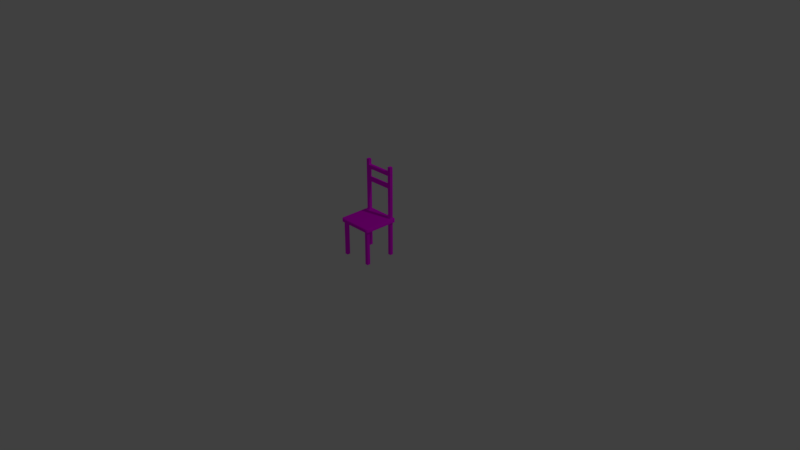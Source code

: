 # Source: chair.blend  (saved by Blender 2.79.0; exported with 4.5.12 LTS)
import bpy
from mathutils import Matrix  # noqa: F401  (used for matrix-valued properties, if any)

bpy.ops.wm.read_factory_settings(use_empty=True)
scene = bpy.context.scene
scene.name = 'Scene'

# ---- collections
col_collection_1 = bpy.data.collections.new('Collection 1'); scene.collection.children.link(col_collection_1)

# ---- images (referenced by path relative to the original .blend; pixels are not part of the script)
import os
ASSET_DIR = os.environ.get("B2B_ASSET_DIR", "")  # directory of the original .blend (textures are referenced by path, not embedded)
HERE = os.path.dirname(os.path.abspath(__file__))  # packed textures are extracted next to this script under _unpacked/

def load_image(name, relpath, width, height, colorspace="sRGB"):
    """Load a texture the original file referenced (path relative to the .blend, or extracted next to this script)."""
    p = next((c for c in (os.path.join(HERE, relpath), os.path.join(ASSET_DIR, relpath)) if relpath and os.path.exists(c)), "")
    if p:
        img = bpy.data.images.load(p, check_existing=True)
        img.name = name
    else:  # same state as the original file: an image datablock whose file is absent (Cycles renders it pink)
        img = bpy.data.images.new(name, width, height)
        img.source = "FILE"
        img.filepath = "//" + (relpath or name)
    img.colorspace_settings.name = colorspace
    return img
img_floor_wood_2_diff_png = load_image('floor_wood_2_diff.png', 'walls/floor_wood_2_diff.png', 1024, 1024, 'sRGB')

# ---- materials (node trees are filled in below, after node groups)
mat_material_001 = bpy.data.materials.new('Material.001')
mat_material_001.alpha_threshold = 0.0
mat_material_001.roughness = 0.5

# ---- material node trees
mat_material_001.use_nodes = True; mat_material_001.node_tree.nodes.clear()
_N = mat_material_001.node_tree.nodes; _L = mat_material_001.node_tree.links
n0 = _N.new('ShaderNodeOutputMaterial'); n0.name = 'Material Output'; n0.location = (300, 300)
n1 = _N.new('ShaderNodeBsdfDiffuse'); n1.name = 'Diffuse BSDF'; n1.location = (10, 300)
n2 = _N.new('ShaderNodeTexImage'); n2.name = 'Image Texture'; n2.location = (-180, 300)
n2.width = 140
n2.image = img_floor_wood_2_diff_png
_L.new(n1.outputs[0], n0.inputs[0])
_L.new(n2.outputs[0], n1.inputs[0])
n0.is_active_output = True

# ---- world
world_world = bpy.data.worlds.new('World'); scene.world = world_world
world_world.color = (0.05088, 0.05088, 0.05088)
world_world.use_sun_shadow = False
world_world.sun_shadow_jitter_overblur = 0.0
world_world.cycles.sampling_method = 'MANUAL'

# ---- cameras
cam_camera = bpy.data.cameras.new('Camera')
cam_camera.clip_end = 100.0
cam_camera.lens = 35.0
cam_camera.sensor_width = 32.0
cam_camera.sensor_height = 18.0
cam_camera.ortho_scale = 7.314
cam_camera.dof.focus_distance = 0.0

# ---- lights
light_lamp = bpy.data.lights.new('Lamp', 'POINT')
light_lamp.transmission_factor = 0.0
light_lamp.cutoff_distance = 30.0
light_lamp.energy = 100.0
light_lamp.shadow_buffer_clip_start = 1.001
light_lamp.shadow_soft_size = 0.1
light_lamp.shadow_maximum_resolution = 0.006
light_lamp.use_absolute_resolution = True

# ---- meshes
me_cube_001 = bpy.data.meshes.new('Cube.001')
me_cube_001.from_pydata([(0.2701, -0.27, 5.216), (0.3001, -0.27, 5.246), (0.2701, -0.3, 5.246), (0.2851, -0.27, 5.22), (0.2701, -0.285, 5.22), (0.2844, -0.2844, 5.224), (0.2961, -0.285, 5.246), (0.2961, -0.27, 5.231), (0.2922, -0.2844, 5.232), (0.2701, -0.296, 5.231), (0.2851, -0.296, 5.246), (0.2844, -0.2921, 5.232), (-0.2699, -0.27, 5.216), (-0.2699, -0.3, 5.246), (-0.2999, -0.27, 5.246), (-0.2699, -0.285, 5.22), (-0.2849, -0.27, 5.22), (-0.2843, -0.2844, 5.224), (-0.2849, -0.296, 5.246), (-0.2699, -0.296, 5.231), (-0.2843, -0.2921, 5.232), (-0.2959, -0.27, 5.231), (-0.2959, -0.285, 5.246), (-0.292, -0.2844, 5.232), (0.2701, 0.27, 5.216), (0.2701, 0.3, 5.246), (0.3001, 0.27, 5.246), (0.2701, 0.285, 5.22), (0.2851, 0.27, 5.22), (0.2844, 0.2843, 5.224), (0.2851, 0.296, 5.246), (0.2701, 0.296, 5.231), (0.2844, 0.2921, 5.232), (0.2961, 0.27, 5.231), (0.2961, 0.285, 5.246), (0.2922, 0.2843, 5.232), (0.2701, 0.27, 5.816), (-0.2699, 0.27, 5.216), (-0.2999, 0.27, 5.246), (-0.2699, 0.3, 5.246), (-0.2849, 0.27, 5.22), (-0.2699, 0.285, 5.22), (-0.2843, 0.2843, 5.224), (-0.2959, 0.285, 5.246), (-0.2959, 0.27, 5.231), (-0.292, 0.2843, 5.232), (-0.2699, 0.296, 5.231), (-0.2849, 0.296, 5.246), (-0.2843, 0.2921, 5.232), (-0.2699, 0.27, 5.816), (-0.2699, 0.216, 5.216), (-0.2849, 0.216, 5.22), (-0.2959, 0.216, 5.231), (-0.2999, 0.216, 5.246), (-0.2699, 0.216, 5.816), (0.2701, 0.216, 5.216), (0.2851, 0.216, 5.22), (0.2961, 0.216, 5.231), (0.3001, 0.216, 5.246), (0.2701, 0.216, 5.816), (-0.2699, -0.216, 5.216), (0.2851, -0.216, 5.22), (0.2961, -0.216, 5.231), (0.3001, -0.216, 5.246), (-0.2849, -0.216, 5.22), (-0.2959, -0.216, 5.231), (-0.2999, -0.216, 5.246), (0.2701, -0.216, 5.216), (-0.2159, -0.27, 5.216), (-0.2159, -0.285, 5.22), (-0.2159, -0.296, 5.231), (-0.2159, -0.3, 5.246), (-0.2159, 0.27, 5.216), (-0.2159, 0.285, 5.22), (-0.2159, 0.296, 5.231), (-0.2159, 0.3, 5.246), (-0.2159, 0.27, 5.816), (-0.2159, 0.216, 5.216), (-0.2159, 0.216, 5.816), (-0.2159, -0.216, 5.216), (0.2161, -0.27, 5.216), (0.2161, 0.285, 5.22), (0.2161, 0.296, 5.231), (0.2161, 0.3, 5.246), (0.2161, 0.27, 5.816), (0.2161, 0.216, 5.216), (0.2161, 0.216, 5.816), (0.2161, -0.216, 5.216), (0.2161, -0.285, 5.22), (0.2161, -0.296, 5.231), (0.2161, -0.3, 5.246), (0.2161, 0.27, 5.216), (0.2161, -0.27, 0.001828), (0.2701, -0.27, 0.001828), (-0.2699, -0.216, 0.001828), (-0.2699, -0.27, 0.001828), (-0.2159, 0.27, 0.001828), (-0.2699, 0.27, 0.001828), (0.2701, 0.216, 0.001828), (0.2701, 0.27, 0.001828), (-0.2699, 0.216, 0.001828), (0.2161, 0.216, 0.001828), (0.2701, -0.216, 0.001828), (0.2161, -0.216, 0.001828), (-0.2159, -0.27, 0.001828), (-0.2159, 0.216, 0.001828), (-0.2159, -0.216, 0.001828), (0.2161, 0.27, 0.001828), (-0.2699, 0.216, 10.44), (-0.2699, 0.27, 10.44), (0.2161, 0.27, 10.44), (0.2701, 0.27, 10.44), (0.2701, 0.216, 10.44), (0.2161, 0.216, 10.44), (-0.2159, 0.27, 10.44), (-0.2159, 0.216, 10.44), (-0.2699, 0.216, 10.99), (-0.2699, 0.27, 10.99), (0.2161, 0.27, 10.99), (0.2701, 0.27, 10.99), (0.2701, 0.216, 10.99), (0.2161, 0.216, 10.99), (-0.2159, 0.27, 10.99), (-0.2159, 0.216, 10.99), (-0.2699, 0.216, 12.35), (-0.2699, 0.27, 12.35), (0.2161, 0.27, 12.35), (0.2701, 0.27, 12.35), (0.2701, 0.216, 12.35), (0.2161, 0.216, 12.35), (-0.2159, 0.27, 12.35), (-0.2159, 0.216, 12.35), (-0.2699, 0.216, 12.89), (-0.2699, 0.27, 12.89), (0.2161, 0.27, 12.89), (0.2701, 0.27, 12.89), (0.2701, 0.216, 12.89), (0.2161, 0.216, 12.89), (-0.2159, 0.27, 12.89), (-0.2159, 0.216, 12.89), (-0.2699, 0.216, 13.71), (-0.2699, 0.27, 13.71), (0.2161, 0.27, 13.71), (0.2701, 0.27, 13.71), (0.2701, 0.216, 13.71), (0.2161, 0.216, 13.71), (-0.2159, 0.27, 13.71), (-0.2159, 0.216, 13.71), (0.2161, 0.3, 5.786), (0.2161, 0.296, 5.801), (0.2161, 0.285, 5.812), (0.2161, -0.27, 5.816), (0.2161, -0.3, 5.246), (0.2161, -0.216, 5.816), (0.2161, 0.216, 5.816), (0.2161, 0.27, 5.816), (0.2161, 0.3, 5.246), (0.2161, -0.3, 5.786), (0.2161, -0.296, 5.801), (0.2161, -0.285, 5.812), (-0.2159, -0.216, 5.816), (-0.2159, 0.216, 5.816), (-0.2159, 0.3, 5.786), (-0.2159, 0.296, 5.801), (-0.2159, 0.285, 5.812), (-0.2159, 0.27, 5.816), (-0.2159, 0.3, 5.246), (-0.2159, -0.3, 5.786), (-0.2159, -0.296, 5.801), (-0.2159, -0.285, 5.812), (-0.2159, -0.27, 5.816), (-0.2159, -0.3, 5.246), (0.3001, -0.216, 5.786), (0.2961, -0.216, 5.801), (0.2851, -0.216, 5.812), (-0.2699, -0.216, 5.816), (-0.2999, -0.216, 5.246), (0.2701, -0.216, 5.816), (0.3001, -0.216, 5.246), (-0.2999, -0.216, 5.786), (0.3001, -0.27, 5.246), (0.2701, -0.3, 5.246), (0.2961, -0.285, 5.246), (0.2851, -0.296, 5.246), (0.3001, -0.27, 5.786), (0.2701, -0.27, 5.816), (0.2701, -0.3, 5.786), (0.2961, -0.27, 5.801), (0.2961, -0.285, 5.786), (0.2922, -0.2844, 5.8), (0.2701, -0.285, 5.812), (0.2851, -0.27, 5.812), (0.2844, -0.2844, 5.808), (0.2851, -0.296, 5.786), (0.2701, -0.296, 5.801), (0.2844, -0.2921, 5.8), (-0.2699, -0.3, 5.246), (-0.2999, -0.27, 5.246), (-0.2849, -0.296, 5.246), (-0.2959, -0.285, 5.246), (-0.2699, -0.27, 5.816), (-0.2999, -0.27, 5.786), (-0.2699, -0.3, 5.786), (-0.2849, -0.27, 5.812), (-0.2699, -0.285, 5.812), (-0.2843, -0.2844, 5.808), (-0.2959, -0.285, 5.786), (-0.2959, -0.27, 5.801), (-0.292, -0.2844, 5.8), (-0.2699, -0.296, 5.801), (-0.2849, -0.296, 5.786), (-0.2843, -0.2921, 5.8), (0.2701, 0.3, 5.246), (0.3001, 0.27, 5.246), (0.2851, 0.296, 5.246), (0.2961, 0.285, 5.246), (0.2701, 0.27, 5.816), (0.3001, 0.27, 5.786), (0.2701, 0.3, 5.786), (0.2851, 0.27, 5.812), (0.2701, 0.285, 5.812), (0.2844, 0.2843, 5.808), (0.2961, 0.285, 5.786), (0.2961, 0.27, 5.801), (0.2922, 0.2843, 5.8), (0.2701, 0.296, 5.801), (0.2851, 0.296, 5.786), (0.2844, 0.2921, 5.8), (-0.2999, 0.27, 5.246), (-0.2699, 0.3, 5.246), (-0.2959, 0.285, 5.246), (-0.2849, 0.296, 5.246), (-0.2699, 0.27, 5.816), (-0.2699, 0.3, 5.786), (-0.2999, 0.27, 5.786), (-0.2699, 0.285, 5.812), (-0.2849, 0.27, 5.812), (-0.2843, 0.2843, 5.808), (-0.2849, 0.296, 5.786), (-0.2699, 0.296, 5.801), (-0.2843, 0.2921, 5.8), (-0.2959, 0.27, 5.801), (-0.2959, 0.285, 5.786), (-0.292, 0.2843, 5.8), (-0.2999, 0.216, 5.246), (-0.2699, 0.216, 5.816), (-0.2849, 0.216, 5.812), (-0.2959, 0.216, 5.801), (-0.2999, 0.216, 5.786), (0.3001, 0.216, 5.246), (0.2701, 0.216, 5.816), (0.2851, 0.216, 5.812), (0.2961, 0.216, 5.801), (0.3001, 0.216, 5.786), (-0.2849, -0.216, 5.812), (-0.2959, -0.216, 5.801)], [], [(0, 3, 5, 4), (3, 7, 8, 5), (1, 6, 8, 7), (6, 10, 11, 8), (2, 9, 11, 10), (9, 4, 5, 11), (5, 8, 11), (12, 15, 17, 16), (15, 19, 20, 17), (13, 18, 20, 19), (18, 22, 23, 20), (14, 21, 23, 22), (21, 16, 17, 23), (17, 20, 23), (24, 27, 29, 28), (27, 31, 32, 29), (25, 30, 32, 31), (30, 34, 35, 32), (26, 33, 35, 34), (33, 28, 29, 35), (29, 32, 35), (37, 40, 42, 41), (40, 44, 45, 42), (38, 43, 45, 44), (43, 47, 48, 45), (39, 46, 48, 47), (46, 41, 42, 48), (42, 45, 48), (80, 0, 4, 88), (88, 4, 9, 89), (89, 9, 2, 90), (60, 12, 16, 64), (64, 16, 21, 65), (65, 21, 14, 66), (72, 37, 41, 73), (73, 41, 46, 74), (74, 46, 39, 75), (55, 24, 28, 56), (56, 28, 33, 57), (57, 33, 26, 58), (67, 0, 93, 102), (87, 85, 55, 67), (62, 57, 58, 63), (61, 56, 57, 62), (67, 55, 56, 61), (44, 52, 53, 38), (40, 51, 52, 44), (37, 50, 51, 40), (78, 76, 114, 115), (0, 67, 61, 3), (3, 61, 62, 7), (7, 62, 63, 1), (24, 55, 98, 99), (52, 65, 66, 53), (51, 64, 65, 52), (50, 60, 64, 51), (72, 77, 105, 96), (54, 78, 115, 108), (60, 50, 77, 79), (80, 87, 103, 92), (82, 74, 75, 83), (81, 73, 74, 82), (91, 72, 73, 81), (19, 70, 71, 13), (15, 69, 70, 19), (12, 68, 69, 15), (24, 91, 81, 27), (27, 81, 82, 31), (31, 82, 83, 25), (68, 79, 87, 80), (79, 77, 85, 87), (77, 72, 91, 85), (70, 89, 90, 71), (69, 88, 89, 70), (68, 80, 88, 69), (101, 107, 99, 98), (92, 103, 102, 93), (95, 94, 106, 104), (100, 97, 96, 105), (50, 37, 97, 100), (60, 79, 106, 94), (55, 85, 101, 98), (91, 24, 99, 107), (85, 91, 107, 101), (37, 72, 96, 97), (87, 67, 102, 103), (79, 68, 104, 106), (0, 80, 92, 93), (68, 12, 95, 104), (12, 60, 94, 95), (77, 50, 100, 105), (112, 111, 119, 120), (114, 109, 117, 122), (49, 54, 108, 109), (84, 86, 113, 110), (59, 36, 111, 112), (76, 49, 109, 114), (86, 59, 112, 113), (36, 84, 110, 111), (122, 117, 125, 130), (123, 122, 130, 131), (109, 108, 116, 117), (108, 115, 123, 116), (113, 112, 120, 121), (111, 110, 118, 119), (129, 128, 136, 137), (124, 131, 139, 132), (120, 119, 127, 128), (117, 116, 124, 125), (118, 121, 129, 126), (116, 123, 131, 124), (121, 120, 128, 129), (119, 118, 126, 127), (134, 137, 145, 142), (133, 132, 140, 141), (127, 126, 134, 135), (130, 125, 133, 138), (128, 127, 135, 136), (125, 124, 132, 133), (142, 145, 144, 143), (141, 140, 147, 146), (132, 139, 147, 140), (137, 136, 144, 145), (135, 134, 142, 143), (139, 138, 146, 147), (138, 133, 141, 146), (136, 135, 143, 144), (114, 110, 113, 115), (114, 122, 118, 110), (122, 123, 121, 118), (121, 123, 115, 113), (130, 126, 129, 131), (134, 126, 130, 138), (138, 139, 137, 134), (131, 129, 137, 139), (178, 172, 184, 180), (156, 148, 218, 212), (153, 151, 185, 177), (171, 167, 202, 196), (244, 248, 234, 228), (184, 187, 189, 188), (187, 191, 192, 189), (185, 190, 192, 191), (190, 194, 195, 192), (186, 193, 195, 194), (193, 188, 189, 195), (189, 192, 195), (200, 203, 205, 204), (203, 207, 208, 205), (201, 206, 208, 207), (206, 210, 211, 208), (202, 209, 211, 210), (209, 204, 205, 211), (205, 208, 211), (216, 219, 221, 220), (219, 223, 224, 221), (217, 222, 224, 223), (222, 226, 227, 224), (218, 225, 227, 226), (225, 220, 221, 227), (221, 224, 227), (232, 235, 237, 236), (235, 239, 240, 237), (233, 238, 240, 239), (238, 242, 243, 240), (234, 241, 243, 242), (241, 236, 237, 243), (237, 240, 243), (180, 184, 188, 182), (182, 188, 193, 183), (183, 193, 186, 181), (170, 200, 204, 169), (169, 204, 209, 168), (168, 209, 202, 167), (201, 197, 199, 206), (206, 199, 198, 210), (210, 198, 196, 202), (245, 232, 236, 246), (246, 236, 241, 247), (247, 241, 234, 248), (233, 229, 231, 238), (238, 231, 230, 242), (242, 230, 228, 234), (155, 216, 220, 150), (150, 220, 225, 149), (149, 225, 218, 148), (217, 213, 215, 222), (222, 215, 214, 226), (226, 214, 212, 218), (177, 185, 191, 174), (174, 191, 187, 173), (173, 187, 184, 172), (223, 252, 253, 217), (219, 251, 252, 223), (216, 250, 251, 219), (255, 247, 248, 179), (254, 246, 247, 255), (175, 245, 246, 254), (176, 179, 248, 244), (213, 217, 253, 249), (197, 201, 179, 176), (200, 175, 254, 203), (203, 254, 255, 207), (207, 255, 179, 201), (252, 173, 172, 253), (251, 174, 173, 252), (250, 177, 174, 251), (154, 153, 177, 250), (249, 253, 172, 178), (245, 175, 160, 161), (239, 163, 162, 233), (235, 164, 163, 239), (232, 165, 164, 235), (158, 168, 167, 157), (159, 169, 168, 158), (151, 170, 169, 159), (152, 157, 167, 171), (175, 200, 170, 160), (229, 233, 162, 166), (181, 186, 157, 152), (185, 151, 159, 190), (190, 159, 158, 194), (194, 158, 157, 186), (161, 160, 153, 154), (165, 161, 154, 155), (163, 149, 148, 162), (164, 150, 149, 163), (165, 155, 150, 164), (160, 170, 151, 153), (166, 162, 148, 156)])
me_cube_001.polygons.foreach_set('use_smooth', [True] * 230)
_k = set([(0, 67), (0, 80), (0, 93), (12, 60), (12, 68), (12, 95), (24, 55), (24, 91), (24, 99), (36, 59), (36, 84), (36, 111), (37, 50), (37, 72), (37, 97), (49, 54), (49, 76), (49, 109), (50, 77), (50, 100), (54, 78), (54, 108), (55, 85), (55, 98), (59, 86), (59, 112), (60, 79), (60, 94), (67, 87), (67, 102), (68, 79), (68, 104), (72, 77), (72, 96), (76, 78), (76, 114), (77, 105), (78, 115), (79, 106), (80, 87), (80, 92), (84, 86), (84, 110), (85, 91), (85, 101), (86, 113), (87, 103), (91, 107), (92, 93), (92, 103), (93, 102), (94, 95), (94, 106), (95, 104), (96, 97), (96, 105), (97, 100), (98, 99), (98, 101), (99, 107), (100, 105), (101, 107), (102, 103), (104, 106), (108, 109), (108, 115), (108, 116), (109, 114), (109, 117), (110, 111), (110, 113), (110, 114), (110, 118), (111, 112), (111, 119), (112, 113), (112, 120), (113, 115), (113, 121), (114, 115), (114, 122), (115, 123), (116, 117), (116, 123), (116, 124), (117, 122), (117, 125), (118, 119), (118, 121), (118, 122), (118, 126), (119, 120), (119, 127), (120, 121), (120, 128), (121, 123), (121, 129), (122, 123), (122, 130), (123, 131), (124, 125), (124, 131), (124, 132), (125, 130), (125, 133), (126, 127), (126, 129), (126, 130), (126, 134), (127, 128), (127, 135), (128, 129), (128, 136), (129, 131), (129, 137), (130, 131), (130, 138), (131, 139), (132, 133), (132, 139), (132, 140), (133, 138), (133, 141), (134, 135), (134, 137), (134, 138), (134, 142), (135, 136), (135, 143), (136, 137), (136, 144), (137, 139), (137, 145), (138, 139), (138, 146), (139, 147), (140, 141), (140, 147), (141, 146), (142, 143), (142, 145), (143, 144), (144, 145), (146, 147)])
me_cube_001.attributes.new('sharp_edge', 'BOOLEAN', 'EDGE').data.foreach_set('value', [ (min(e.vertices), max(e.vertices)) in _k for e in me_cube_001.edges])
_uv = me_cube_001.uv_layers.new(name='UVMap')
_uv.uv.foreach_set('vector', [2.838, -4.422, 2.838, -4.441, 2.856, -4.44, 2.857, -4.422, 2.838, -4.441, 2.838, -4.455, 2.856, -4.45, 2.856, -4.44, 3.114, -0.9616, 3.114, -0.9428, 3.096, -0.9436, 3.096, -0.9616, 3.087, 0.6967, 3.087, 0.6829, 3.105, 0.6821, 3.105, 0.6919, 3.087, 0.6641, 3.106, 0.6641, 3.105, 0.6821, 3.087, 0.6829, 2.871, -4.422, 2.857, -4.422, 2.856, -4.44, 2.866, -4.44, 2.856, -4.44, 2.856, -4.45, 2.866, -4.44, 2.838, -3.744, 2.857, -3.744, 2.856, -3.726, 2.838, -3.725, 2.857, -3.744, 2.871, -3.744, 2.866, -3.726, 2.856, -3.726, 3.087, -0.01382, 3.087, -0.03262, 3.105, -0.03183, 3.106, -0.01382, 2.16, 0.5052, 2.16, 0.519, 2.142, 0.5198, 2.142, 0.5101, 2.16, 0.5378, 2.141, 0.5378, 2.142, 0.5198, 2.16, 0.519, 2.141, 0.5378, 2.128, 0.5378, 2.132, 0.5198, 2.142, 0.5198, 2.132, 0.5198, 2.142, 0.5101, 2.142, 0.5198, 2.16, -4.422, 2.141, -4.422, 2.142, -4.44, 2.16, -4.441, 2.141, -4.422, 2.128, -4.422, 2.132, -4.44, 2.142, -4.44, 3.106, -0.1418, 3.106, -0.123, 3.087, -0.1238, 3.087, -0.1418, 3.114, -1.672, 3.114, -1.658, 3.096, -1.658, 3.096, -1.667, 3.114, -1.639, 3.096, -1.639, 3.096, -1.658, 3.114, -1.658, 2.16, -4.455, 2.16, -4.441, 2.142, -4.44, 2.142, -4.45, 3.087, -1.658, 3.096, -1.667, 3.096, -1.658, 2.16, -3.744, 2.16, -3.725, 2.142, -3.726, 2.141, -3.744, 2.16, -3.725, 2.16, -3.712, 2.142, -3.717, 2.142, -3.726, 2.16, 1.216, 2.16, 1.235, 2.142, 1.234, 2.141, 1.216, 3.106, -0.8524, 3.106, -0.8386, 3.087, -0.8378, 3.087, -0.8475, 3.106, -0.8197, 3.087, -0.8197, 3.087, -0.8378, 3.106, -0.8386, 2.128, -3.744, 2.141, -3.744, 2.142, -3.726, 2.132, -3.726, 2.142, -3.726, 2.142, -3.717, 2.132, -3.726, 2.838, -4.354, 2.838, -4.422, 2.857, -4.422, 2.857, -4.354, 2.857, -4.354, 2.857, -4.422, 2.871, -4.422, 2.871, -4.354, 3.106, 0.5963, 3.106, 0.6641, 3.087, 0.6641, 3.087, 0.5963, 2.77, -3.744, 2.838, -3.744, 2.838, -3.725, 2.77, -3.725, 2.77, -3.725, 2.838, -3.725, 2.838, -3.712, 2.77, -3.712, 2.141, 0.6056, 2.141, 0.5378, 2.16, 0.5378, 2.16, 0.6056, 2.16, -3.812, 2.16, -3.744, 2.141, -3.744, 2.141, -3.812, 2.141, -3.812, 2.141, -3.744, 2.128, -3.744, 2.128, -3.812, 3.087, -0.752, 3.087, -0.8197, 3.106, -0.8197, 3.106, -0.752, 2.228, -4.422, 2.16, -4.422, 2.16, -4.441, 2.228, -4.441, 2.228, -4.441, 2.16, -4.441, 2.16, -4.455, 2.228, -4.455, 3.096, -1.572, 3.096, -1.639, 3.114, -1.639, 3.114, -1.572, 0.9711, -3.381, 0.9711, -3.271, 0.1191, -3.271, 0.1191, -3.381, 2.77, -4.354, 2.228, -4.354, 2.228, -4.422, 2.77, -4.422, 3.096, -1.029, 3.096, -1.572, 3.114, -1.572, 3.114, -1.029, 2.77, -4.441, 2.228, -4.441, 2.228, -4.455, 2.77, -4.455, 2.77, -4.422, 2.228, -4.422, 2.228, -4.441, 2.77, -4.441, 2.141, 1.216, 2.141, 1.148, 2.16, 1.148, 2.16, 1.216, 2.16, -3.725, 2.228, -3.725, 2.228, -3.712, 2.16, -3.712, 2.16, -3.744, 2.228, -3.744, 2.228, -3.725, 2.16, -3.725, 0.1191, -4.562, 0.1191, -4.673, 0.8752, -4.673, 0.8752, -4.562, 2.838, -4.422, 2.77, -4.422, 2.77, -4.441, 2.838, -4.441, 2.838, -4.441, 2.77, -4.441, 2.77, -4.455, 2.838, -4.455, 3.096, -0.9616, 3.096, -1.029, 3.114, -1.029, 3.114, -0.9616, 0.9711, -3.898, 0.9711, -3.787, 0.1191, -3.787, 0.1191, -3.898, 2.141, 1.148, 2.141, 0.6056, 2.16, 0.6056, 2.16, 1.148, 2.228, -3.725, 2.77, -3.725, 2.77, -3.712, 2.228, -3.712, 2.228, -3.744, 2.77, -3.744, 2.77, -3.725, 2.228, -3.725, 0.9711, -3.123, 0.9711, -3.012, 0.1191, -3.012, 0.1191, -3.123, 1.409, 1.748, 1.409, 1.859, 0.6528, 1.859, 0.6528, 1.748, 2.77, -3.744, 2.228, -3.744, 2.228, -3.812, 2.77, -3.812, 0.1191, -1.204, 0.1191, -1.315, 0.9711, -1.315, 0.9711, -1.204, 3.087, -0.2096, 3.087, -0.752, 3.106, -0.752, 3.106, -0.2096, 2.141, -4.354, 2.141, -3.812, 2.128, -3.812, 2.128, -4.354, 2.16, -4.354, 2.16, -3.812, 2.141, -3.812, 2.141, -4.354, 3.106, -0.01382, 3.106, 0.05397, 3.087, 0.05397, 3.087, -0.01382, 2.857, -3.744, 2.857, -3.812, 2.871, -3.812, 2.871, -3.744, 2.838, -3.744, 2.838, -3.812, 2.857, -3.812, 2.857, -3.744, 2.16, -4.422, 2.16, -4.354, 2.141, -4.354, 2.141, -4.422, 2.141, -4.422, 2.141, -4.354, 2.128, -4.354, 2.128, -4.422, 3.087, -0.1418, 3.087, -0.2096, 3.106, -0.2096, 3.106, -0.1418, 2.838, -3.812, 2.77, -3.812, 2.77, -4.354, 2.838, -4.354, 2.77, -3.812, 2.228, -3.812, 2.228, -4.354, 2.77, -4.354, 2.228, -3.812, 2.16, -3.812, 2.16, -4.354, 2.228, -4.354, 3.106, 0.05397, 3.106, 0.5963, 3.087, 0.5963, 3.087, 0.05397, 2.857, -3.812, 2.857, -4.354, 2.871, -4.354, 2.871, -3.812, 2.838, -3.812, 2.838, -4.354, 2.857, -4.354, 2.857, -3.812, 3.015, -2.878, 2.947, -2.878, 2.947, -2.946, 3.015, -2.946, 2.947, -3.036, 2.947, -3.104, 3.015, -3.104, 3.015, -3.036, 2.996, 0.8102, 2.996, 0.878, 2.929, 0.878, 2.929, 0.8102, 2.929, 1.036, 2.929, 0.9684, 2.996, 0.9684, 2.996, 1.036, 0.9711, -2.865, 0.9711, -2.754, 0.1191, -2.754, 0.1191, -2.865, 0.1191, -0.4291, 0.1191, -0.5398, 0.9711, -0.5398, 0.9711, -0.4291, 0.1191, -2.237, 0.1191, -2.348, 0.9711, -2.348, 0.9711, -2.237, 0.1191, -0.1707, 0.1191, -0.2815, 0.9711, -0.2815, 0.9711, -0.1707, 0.9711, -2.606, 0.9711, -2.496, 0.1191, -2.496, 0.1191, -2.606, 0.1191, -0.9457, 0.1191, -1.056, 0.9711, -1.056, 0.9711, -0.9457, 0.1191, -0.6874, 0.1191, -0.7981, 0.9711, -0.7981, 0.9711, -0.6874, 0.1191, -4.046, 0.1191, -4.156, 0.9711, -4.156, 0.9711, -4.046, 0.1191, -1.979, 0.1191, -2.09, 0.9711, -2.09, 0.9711, -1.979, 0.1191, -1.462, 0.1191, -1.573, 0.9711, -1.573, 0.9711, -1.462, 0.9711, -3.64, 0.9711, -3.529, 0.1191, -3.529, 0.1191, -3.64, 0.1191, -1.721, 0.1191, -1.831, 0.9711, -1.831, 0.9711, -1.721, 0.8752, 0.08758, 0.8752, -0.02313, 0.9642, -0.02313, 0.9642, 0.08758, 0.6528, 1.49, 0.6528, 1.601, 0.5639, 1.601, 0.5639, 1.49, 0.1191, 0.3459, 0.1191, 0.2352, 0.8752, 0.2352, 0.8752, 0.3459, 0.1191, -4.304, 0.1191, -4.415, 0.8752, -4.415, 0.8752, -4.304, 0.1191, 0.08758, 0.1191, -0.02313, 0.8752, -0.02313, 0.8752, 0.08758, 1.409, 1.49, 1.409, 1.601, 0.6528, 1.601, 0.6528, 1.49, 1.409, 2.745, 1.409, 2.855, 0.6528, 2.855, 0.6528, 2.745, 1.409, 0.4935, 1.409, 0.6042, 0.6528, 0.6042, 0.6528, 0.4935, 0.5639, 1.49, 0.5639, 1.601, 0.3415, 1.601, 0.3415, 1.49, 2.996, 0.7198, 2.929, 0.7198, 2.929, -0.9887, 2.996, -0.9887, 0.8752, 0.3459, 0.8752, 0.2352, 0.9642, 0.2352, 0.9642, 0.3459, 0.6528, 1.748, 0.6528, 1.859, 0.5639, 1.859, 0.5639, 1.748, 0.6528, 2.745, 0.6528, 2.855, 0.5639, 2.855, 0.5639, 2.745, 0.6528, 0.4935, 0.6528, 0.6042, 0.5639, 0.6042, 0.5639, 0.4935, 0.3415, 2.745, 0.3415, 2.855, 0.2525, 2.855, 0.2525, 2.745, 0.3415, 1.748, 0.3415, 1.859, 0.2525, 1.859, 0.2525, 1.748, 0.9642, 0.08758, 0.9642, -0.02313, 1.187, -0.02313, 1.187, 0.08758, 0.9642, 0.3459, 0.9642, 0.2352, 1.187, 0.2352, 1.187, 0.3459, 2.996, -1.079, 2.929, -1.079, 2.929, -2.788, 2.996, -2.788, 0.5639, 1.748, 0.5639, 1.859, 0.3415, 1.859, 0.3415, 1.748, 0.5639, 2.745, 0.5639, 2.855, 0.3415, 2.855, 0.3415, 2.745, 0.5639, 0.4935, 0.5639, 0.6042, 0.3415, 0.6042, 0.3415, 0.4935, 3.029, -3.43, 2.961, -3.43, 2.961, -4.455, 3.029, -4.455, 1.276, 0.3459, 1.276, 0.2352, 1.409, 0.2352, 1.409, 0.3459, 0.3415, 0.4935, 0.3415, 0.6042, 0.2525, 0.6042, 0.2525, 0.4935, 0.3415, 1.49, 0.3415, 1.601, 0.2525, 1.601, 0.2525, 1.49, 1.187, 0.08758, 1.187, -0.02313, 1.276, -0.02313, 1.276, 0.08758, 1.187, 0.3459, 1.187, 0.2352, 1.276, 0.2352, 1.276, 0.3459, 3.015, -3.194, 2.947, -3.194, 2.947, -3.262, 3.015, -3.262, 2.929, 1.194, 2.929, 1.127, 2.996, 1.127, 2.996, 1.194, 0.2525, 1.748, 0.2525, 1.859, 0.1191, 1.859, 0.1191, 1.748, 0.2525, 2.745, 0.2525, 2.855, 0.1191, 2.855, 0.1191, 2.745, 0.2525, 0.4935, 0.2525, 0.6042, 0.1191, 0.6042, 0.1191, 0.4935, 3.154, -1.763, 3.087, -1.763, 3.087, -2.788, 3.154, -2.788, 0.2525, 1.49, 0.2525, 1.601, 0.1191, 1.601, 0.1191, 1.49, 1.276, 0.08758, 1.276, -0.02313, 1.409, -0.02313, 1.409, 0.08758, 2.567, 1.048, 2.567, 0.5052, 2.635, 0.5052, 2.635, 1.048, 0.6528, 1.49, 0.5639, 1.49, 0.5639, 0.6042, 0.6528, 0.6042, 2.409, 0.5052, 2.477, 0.5052, 2.477, 1.048, 2.409, 1.048, 0.5639, 2.745, 0.5639, 1.859, 0.6528, 1.859, 0.6528, 2.745, 2.725, 1.048, 2.725, 0.5052, 2.793, 0.5052, 2.793, 1.048, 0.2525, 0.6042, 0.3415, 0.6042, 0.3415, 1.49, 0.2525, 1.49, 2.251, 0.5052, 2.318, 0.5052, 2.318, 1.048, 2.251, 1.048, 0.3415, 1.859, 0.3415, 2.745, 0.2525, 2.745, 0.2525, 1.859, 2.128, -0.4916, 2.805, -0.4916, 2.805, -0.4238, 2.128, -0.4238, 2.128, -2.145, 2.805, -2.145, 2.805, -2.077, 2.128, -2.077, 2.757, -2.978, 2.824, -2.978, 2.824, -2.911, 2.757, -2.911, 2.824, -0.228, 2.146, -0.228, 2.146, -0.2958, 2.824, -0.2958, 2.838, -1.867, 2.16, -1.867, 2.16, -1.935, 2.838, -1.935, 2.805, -0.4238, 2.824, -0.4238, 2.824, -0.4058, 2.805, -0.405, 2.824, -2.878, 2.824, -2.892, 2.842, -2.893, 2.842, -2.883, 2.824, -2.911, 2.843, -2.911, 2.842, -2.893, 2.824, -2.892, 2.843, -2.911, 2.857, -2.911, 2.852, -2.893, 2.842, -2.893, 2.146, 0.3822, 2.146, 0.401, 2.128, 0.4002, 2.128, 0.3822, 2.146, 0.401, 2.146, 0.4148, 2.128, 0.4099, 2.128, 0.4002, 2.842, -2.883, 2.842, -2.893, 2.852, -2.893, 2.824, -3.589, 2.824, -3.607, 2.842, -3.607, 2.843, -3.589, 2.128, -1.257, 2.141, -1.257, 2.142, -1.239, 2.132, -1.239, 2.16, -1.257, 2.16, -1.239, 2.142, -1.239, 2.141, -1.257, 2.16, -1.239, 2.16, -1.225, 2.142, -1.23, 2.142, -1.239, 2.146, -0.2958, 2.128, -0.2958, 2.128, -0.3138, 2.146, -0.3146, 2.857, -3.589, 2.843, -3.589, 2.842, -3.607, 2.852, -3.607, 2.132, -1.239, 2.142, -1.239, 2.142, -1.23, 2.146, -2.911, 2.146, -2.892, 2.128, -2.893, 2.128, -2.911, 2.838, -1.102, 2.824, -1.102, 2.824, -1.12, 2.833, -1.12, 2.805, -1.102, 2.805, -1.12, 2.824, -1.12, 2.824, -1.102, 2.805, -1.12, 2.805, -1.134, 2.824, -1.129, 2.824, -1.12, 2.805, -2.077, 2.824, -2.077, 2.824, -2.059, 2.805, -2.058, 2.824, -2.077, 2.838, -2.077, 2.833, -2.059, 2.824, -2.059, 2.833, -1.12, 2.824, -1.12, 2.824, -1.129, 2.146, -3.589, 2.128, -3.589, 2.128, -3.607, 2.146, -3.607, 2.838, -2.755, 2.824, -2.755, 2.824, -2.773, 2.833, -2.773, 2.805, -2.755, 2.805, -2.774, 2.824, -2.773, 2.824, -2.755, 2.805, -2.774, 2.805, -2.788, 2.824, -2.783, 2.824, -2.773, 2.16, -1.935, 2.141, -1.935, 2.142, -1.953, 2.16, -1.954, 2.146, -3.621, 2.146, -3.607, 2.128, -3.607, 2.128, -3.616, 2.833, -2.773, 2.824, -2.773, 2.824, -2.783, 2.128, -0.4238, 2.805, -0.4238, 2.805, -0.405, 2.128, -0.405, 2.824, 0.4148, 2.146, 0.4148, 2.146, 0.401, 2.824, 0.401, 2.824, 0.401, 2.146, 0.401, 2.146, 0.3822, 2.824, 0.3822, 2.824, -3.521, 2.824, -3.589, 2.843, -3.589, 2.843, -3.521, 2.843, -3.521, 2.843, -3.589, 2.857, -3.589, 2.857, -3.521, 2.128, -0.228, 2.128, -0.2958, 2.146, -0.2958, 2.146, -0.228, 2.16, -1.257, 2.838, -1.257, 2.838, -1.239, 2.16, -1.239, 2.16, -1.239, 2.838, -1.239, 2.838, -1.225, 2.16, -1.225, 2.146, -0.3146, 2.824, -0.3146, 2.824, -0.2958, 2.146, -0.2958, 2.214, -3.589, 2.146, -3.589, 2.146, -3.607, 2.214, -3.607, 2.214, -3.607, 2.146, -3.607, 2.146, -3.621, 2.214, -3.621, 2.141, -1.867, 2.141, -1.935, 2.16, -1.935, 2.16, -1.867, 2.805, -2.755, 2.128, -2.755, 2.128, -2.774, 2.805, -2.774, 2.805, -2.774, 2.128, -2.774, 2.128, -2.788, 2.805, -2.788, 2.16, -1.954, 2.838, -1.954, 2.838, -1.935, 2.16, -1.935, 2.146, -2.978, 2.146, -2.911, 2.128, -2.911, 2.128, -2.978, 2.838, -2.145, 2.838, -2.077, 2.824, -2.077, 2.824, -2.145, 2.824, -2.145, 2.824, -2.077, 2.805, -2.077, 2.805, -2.145, 2.805, -1.102, 2.128, -1.102, 2.128, -1.12, 2.805, -1.12, 2.805, -2.044, 2.128, -2.044, 2.128, -2.058, 2.805, -2.058, 2.805, -2.058, 2.128, -2.058, 2.128, -2.077, 2.805, -2.077, 2.757, -2.911, 2.824, -2.911, 2.824, -2.892, 2.757, -2.892, 2.838, -0.4916, 2.838, -0.4238, 2.824, -0.4238, 2.824, -0.4916, 2.824, -0.4916, 2.824, -0.4238, 2.805, -0.4238, 2.805, -0.4916, 2.824, -1.102, 2.824, -1.034, 2.805, -1.034, 2.805, -1.102, 2.146, -2.892, 2.214, -2.892, 2.214, -2.878, 2.146, -2.878, 2.146, -2.911, 2.214, -2.911, 2.214, -2.892, 2.146, -2.892, 2.141, -1.325, 2.141, -1.867, 2.16, -1.867, 2.16, -1.325, 2.128, -1.325, 2.128, -1.867, 2.141, -1.867, 2.141, -1.325, 2.757, -3.589, 2.214, -3.589, 2.214, -3.607, 2.757, -3.607, 2.838, -1.325, 2.16, -1.325, 2.16, -1.867, 2.838, -1.867, 2.128, -1.102, 2.805, -1.102, 2.805, -1.034, 2.128, -1.034, 2.838, -1.257, 2.16, -1.257, 2.16, -1.325, 2.838, -1.325, 2.824, -3.589, 2.757, -3.589, 2.757, -3.607, 2.824, -3.607, 2.128, -1.257, 2.128, -1.325, 2.141, -1.325, 2.141, -1.257, 2.141, -1.257, 2.141, -1.325, 2.16, -1.325, 2.16, -1.257, 2.824, -1.034, 2.824, -0.4916, 2.805, -0.4916, 2.805, -1.034, 2.838, -1.034, 2.838, -0.4916, 2.824, -0.4916, 2.824, -1.034, 2.214, -2.911, 2.757, -2.911, 2.757, -2.892, 2.214, -2.892, 2.214, -2.978, 2.757, -2.978, 2.757, -2.911, 2.214, -2.911, 2.128, -1.034, 2.805, -1.034, 2.805, -0.4916, 2.128, -0.4916, 2.214, -3.589, 2.757, -3.589, 2.757, -3.521, 2.214, -3.521, 2.824, -2.755, 2.824, -2.687, 2.805, -2.687, 2.805, -2.755, 2.838, -2.755, 2.838, -2.687, 2.824, -2.687, 2.824, -2.755, 2.146, -3.589, 2.146, -3.521, 2.128, -3.521, 2.128, -3.589, 2.128, 0.3144, 2.128, -0.228, 2.146, -0.228, 2.146, 0.3144, 2.843, -2.978, 2.843, -3.521, 2.857, -3.521, 2.857, -2.978, 2.824, -2.978, 2.824, -3.521, 2.843, -3.521, 2.843, -2.978, 2.824, 0.3144, 2.146, 0.3144, 2.146, -0.228, 2.824, -0.228, 2.757, -3.589, 2.824, -3.589, 2.824, -3.521, 2.757, -3.521, 2.128, -2.755, 2.805, -2.755, 2.805, -2.687, 2.128, -2.687, 2.824, 0.3822, 2.146, 0.3822, 2.146, 0.3144, 2.824, 0.3144, 2.824, -2.911, 2.824, -2.978, 2.843, -2.978, 2.843, -2.911, 2.843, -2.911, 2.843, -2.978, 2.857, -2.978, 2.857, -2.911, 2.128, 0.3822, 2.128, 0.3144, 2.146, 0.3144, 2.146, 0.3822, 2.214, -3.521, 2.757, -3.521, 2.757, -2.978, 2.214, -2.978, 2.146, -3.521, 2.214, -3.521, 2.214, -2.978, 2.146, -2.978, 2.824, -2.687, 2.824, -2.145, 2.805, -2.145, 2.805, -2.687, 2.838, -2.687, 2.838, -2.145, 2.824, -2.145, 2.824, -2.687, 2.146, -3.521, 2.146, -2.978, 2.128, -2.978, 2.128, -3.521, 2.757, -3.521, 2.824, -3.521, 2.824, -2.978, 2.757, -2.978, 2.128, -2.687, 2.805, -2.687, 2.805, -2.145, 2.128, -2.145])
me_cube_001.materials.append(mat_material_001)
me_cube_001.use_remesh_preserve_volume = False
me_cube_001.use_remesh_preserve_attributes = False
me_cube_001.use_mirror_vertex_groups = False
me_cube_001.update()

# ---- objects
ob_cube = bpy.data.objects.new('Cube', me_cube_001)
ob_lamp = bpy.data.objects.new('Lamp', light_lamp)
ob_camera = bpy.data.objects.new('Camera', cam_camera)

# ---- transforms, parenting, visibility, modifiers, constraints
ob_cube.location = (0.0, 0.0, 0.0)
ob_cube.scale = (0.8, 0.8, 0.08817)
ob_cube.lineart.crease_threshold = 0.0
ob_lamp.location = (4.076, 1.005, 5.904)
ob_lamp.rotation_euler = (0.6503, 0.05522, 1.866)
ob_lamp.lock_rotations_4d = False
ob_lamp.empty_display_type = 'ARROWS'
ob_lamp.color = (0.0, 0.0, 0.0, 0.0)
ob_lamp.lineart.crease_threshold = 0.0
ob_camera.location = (7.481, -6.508, 5.344)
ob_camera.rotation_euler = (1.109, 0.0, 0.8149)
ob_camera.lock_rotations_4d = False
ob_camera.empty_display_type = 'ARROWS'
ob_camera.color = (0.0, 0.0, 0.0, 0.0)
ob_camera.display_type = 'WIRE'
ob_camera.lineart.crease_threshold = 0.0

# ---- collection membership
col_collection_1.objects.link(ob_cube)
col_collection_1.objects.link(ob_lamp)
col_collection_1.objects.link(ob_camera)

# ---- scene / render settings (as saved in the file)
scene.camera = ob_camera
scene.frame_start = 1; scene.frame_end = 250; scene.frame_set(1)
scene.render.engine = 'CYCLES'
scene.render.resolution_percentage = 50
scene.render.dither_intensity = 0.0
scene.cycles.use_denoising = False
scene.cycles.samples = 128
scene.cycles.sampling_pattern = 'TABULATED_SOBOL'
scene.cycles.use_adaptive_sampling = False
scene.cycles.use_light_tree = False
scene.cycles.blur_glossy = 0.0
scene.cycles.sample_clamp_indirect = 0.0
scene.view_settings.view_transform = 'Standard'
bpy.context.view_layer.update()

